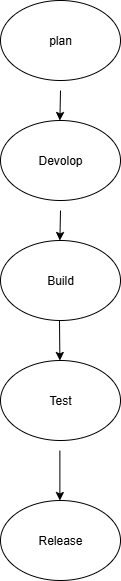

The diagram above was exported from draw.io. Its source (the exported page's mxGraphModel, read from the mxfile embedded in the PNG):
<mxGraphModel dx="983" dy="564" grid="1" gridSize="10" guides="1" tooltips="1" connect="1" arrows="1" fold="1" page="1" pageScale="1" pageWidth="850" pageHeight="1100" math="0" shadow="0">
  <root>
    <mxCell id="0" />
    <mxCell id="1" parent="0" />
    <mxCell id="h9_EtP_3T8iRoLxw2ytX-1" value="plan" style="ellipse;whiteSpace=wrap;html=1;" vertex="1" parent="1">
      <mxGeometry x="340" y="20" width="120" height="80" as="geometry" />
    </mxCell>
    <mxCell id="h9_EtP_3T8iRoLxw2ytX-2" value="Devolop" style="ellipse;whiteSpace=wrap;html=1;" vertex="1" parent="1">
      <mxGeometry x="340" y="140" width="120" height="80" as="geometry" />
    </mxCell>
    <mxCell id="h9_EtP_3T8iRoLxw2ytX-3" value="Build" style="ellipse;whiteSpace=wrap;html=1;" vertex="1" parent="1">
      <mxGeometry x="340" y="260" width="120" height="80" as="geometry" />
    </mxCell>
    <mxCell id="h9_EtP_3T8iRoLxw2ytX-4" value="Test" style="ellipse;whiteSpace=wrap;html=1;" vertex="1" parent="1">
      <mxGeometry x="340" y="380" width="120" height="80" as="geometry" />
    </mxCell>
    <mxCell id="h9_EtP_3T8iRoLxw2ytX-5" value="Release" style="ellipse;whiteSpace=wrap;html=1;" vertex="1" parent="1">
      <mxGeometry x="340" y="520" width="120" height="80" as="geometry" />
    </mxCell>
    <mxCell id="h9_EtP_3T8iRoLxw2ytX-8" value="" style="endArrow=classic;html=1;rounded=0;" edge="1" parent="1">
      <mxGeometry width="50" height="50" relative="1" as="geometry">
        <mxPoint x="400" y="110" as="sourcePoint" />
        <mxPoint x="399.38" y="140" as="targetPoint" />
      </mxGeometry>
    </mxCell>
    <mxCell id="h9_EtP_3T8iRoLxw2ytX-9" value="" style="endArrow=classic;html=1;rounded=0;" edge="1" parent="1">
      <mxGeometry width="50" height="50" relative="1" as="geometry">
        <mxPoint x="400" y="230" as="sourcePoint" />
        <mxPoint x="399.38" y="260" as="targetPoint" />
      </mxGeometry>
    </mxCell>
    <mxCell id="h9_EtP_3T8iRoLxw2ytX-10" value="" style="endArrow=classic;html=1;rounded=0;" edge="1" parent="1">
      <mxGeometry width="50" height="50" relative="1" as="geometry">
        <mxPoint x="399" y="340" as="sourcePoint" />
        <mxPoint x="399.38" y="380" as="targetPoint" />
      </mxGeometry>
    </mxCell>
    <mxCell id="h9_EtP_3T8iRoLxw2ytX-11" value="" style="endArrow=classic;html=1;rounded=0;" edge="1" parent="1">
      <mxGeometry width="50" height="50" relative="1" as="geometry">
        <mxPoint x="399.38" y="470" as="sourcePoint" />
        <mxPoint x="399.38" y="520" as="targetPoint" />
      </mxGeometry>
    </mxCell>
  </root>
</mxGraphModel>